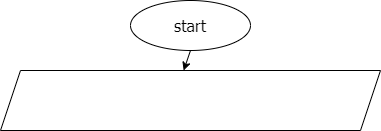

The diagram above was exported from draw.io. Its source (the exported page's mxGraphModel, read from the mxfile embedded in the PNG):
<mxGraphModel dx="564" dy="293" grid="1" gridSize="10" guides="1" tooltips="1" connect="1" arrows="1" fold="1" page="1" pageScale="1" pageWidth="827" pageHeight="1169" math="0" shadow="0">
  <root>
    <mxCell id="0" />
    <mxCell id="1" parent="0" />
    <mxCell id="4" style="edgeStyle=none;html=1;exitX=0.5;exitY=1;exitDx=0;exitDy=0;entryX=0.482;entryY=0;entryDx=0;entryDy=0;entryPerimeter=0;fontFamily=Tahoma;fontSize=14;" edge="1" parent="1" source="2" target="3">
      <mxGeometry relative="1" as="geometry" />
    </mxCell>
    <mxCell id="2" value="&lt;font size=&quot;3&quot; face=&quot;Tahoma&quot;&gt;start&lt;/font&gt;" style="ellipse;whiteSpace=wrap;html=1;" vertex="1" parent="1">
      <mxGeometry x="220" y="10" width="120" height="50" as="geometry" />
    </mxCell>
    <mxCell id="3" value="&lt;div style=&quot;color: rgb(212 , 212 , 212) ; background-color: rgb(30 , 30 , 30) ; font-family: &amp;#34;consolas&amp;#34; , &amp;#34;courier new&amp;#34; , monospace ; line-height: 19px&quot;&gt;&lt;br&gt;&lt;/div&gt;" style="shape=parallelogram;perimeter=parallelogramPerimeter;whiteSpace=wrap;html=1;fixedSize=1;fontFamily=Tahoma;fontSize=14;" vertex="1" parent="1">
      <mxGeometry x="90" y="80" width="380" height="60" as="geometry" />
    </mxCell>
  </root>
</mxGraphModel>